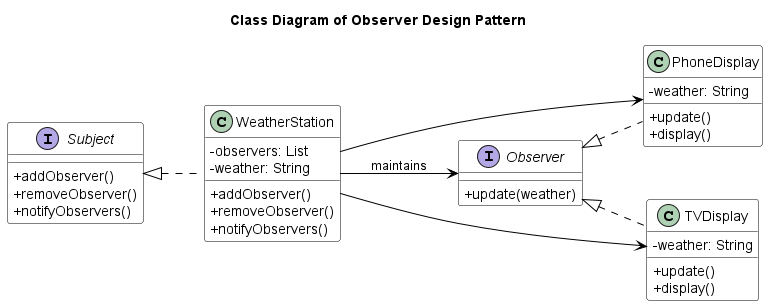

The diagram above was rendered by PlantUML. Its source (embedded in the PNG):
@startuml
title Class Diagram of Observer Design Pattern
left to right direction
skinparam classAttributeIconSize 0
skinparam class {
    BackgroundColor White
    BorderColor Black
    ArrowColor Black
    FontSize 14
}

' Interfaces
interface Subject {
    +addObserver()
    +removeObserver()
    +notifyObservers()
}

interface Observer {
    +update(weather)
}

' Concrete Subject
class WeatherStation {
    -observers: List
    -weather: String
    +addObserver()
    +removeObserver()
    +notifyObservers()
}

' Concrete Observers
class PhoneDisplay {
    -weather: String
    +update()
    +display()
}

class TVDisplay {
    -weather: String
    +update()
    +display()
}

' Relationships
Subject <|.. WeatherStation
Observer <|.. PhoneDisplay
Observer <|.. TVDisplay

WeatherStation --> Observer : maintains
WeatherStation --> PhoneDisplay
WeatherStation --> TVDisplay

@enduml